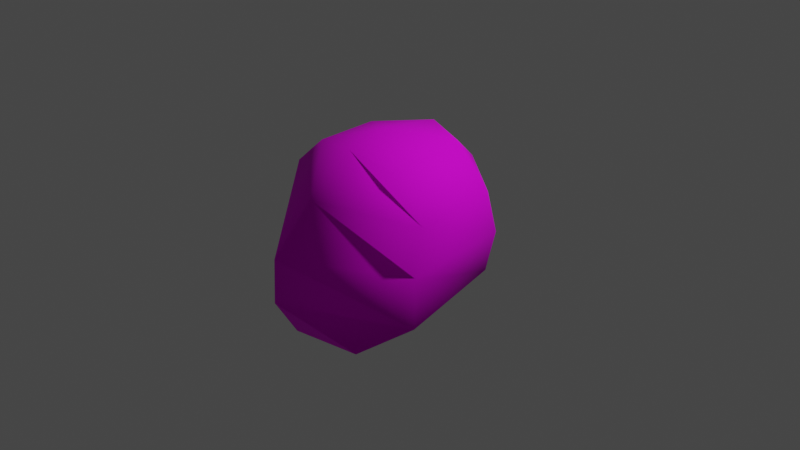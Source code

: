 # Source: Rock2.blend  (saved by Blender 2.92.15; exported with 4.5.12 LTS)
import bpy
from mathutils import Matrix  # noqa: F401  (used for matrix-valued properties, if any)

bpy.ops.wm.read_factory_settings(use_empty=True)
scene = bpy.context.scene
scene.name = 'Scene'

# ---- collections
col_collection = bpy.data.collections.new('Collection'); scene.collection.children.link(col_collection)

# ---- images (referenced by path relative to the original .blend; pixels are not part of the script)
import os
ASSET_DIR = os.environ.get("B2B_ASSET_DIR", "")  # directory of the original .blend (textures are referenced by path, not embedded)
HERE = os.path.dirname(os.path.abspath(__file__))  # packed textures are extracted next to this script under _unpacked/

def load_image(name, relpath, width, height, colorspace="sRGB"):
    """Load a texture the original file referenced (path relative to the .blend, or extracted next to this script)."""
    p = next((c for c in (os.path.join(HERE, relpath), os.path.join(ASSET_DIR, relpath)) if relpath and os.path.exists(c)), "")
    if p:
        img = bpy.data.images.load(p, check_existing=True)
        img.name = name
    else:  # same state as the original file: an image datablock whose file is absent (Cycles renders it pink)
        img = bpy.data.images.new(name, width, height)
        img.source = "FILE"
        img.filepath = "//" + (relpath or name)
    img.colorspace_settings.name = colorspace
    return img
img_rock2 = load_image('Rock2', 'Rock2.png', 1024, 1024, 'sRGB')

# ---- materials (node trees are filled in below, after node groups)
mat_rockmat2 = bpy.data.materials.new('RockMat2')
mat_rockmat2.use_transparent_shadow = False

# ---- material node trees
mat_rockmat2.use_nodes = True; mat_rockmat2.node_tree.nodes.clear()
_N = mat_rockmat2.node_tree.nodes; _L = mat_rockmat2.node_tree.links
n0 = _N.new('ShaderNodeBsdfPrincipled'); n0.name = 'Principled BSDF'; n0.location = (10, 300)
n0.distribution = 'GGX'
n0.subsurface_method = 'BURLEY'
n0.inputs[2].default_value = 0.9
n0.inputs[3].default_value = 1.45
n0.inputs[13].default_value = 0.2
n0.inputs[27].default_value = (0.0, 0.0, 0.0, 1.0)
n0.inputs[28].default_value = 1.0
n1 = _N.new('ShaderNodeOutputMaterial'); n1.name = 'Material Output'; n1.location = (300, 300)
n2 = _N.new('ShaderNodeTexImage'); n2.name = 'Image Texture'; n2.location = (-280, 280)
n2.image = img_rock2
_L.new(n0.outputs[0], n1.inputs[0])
_L.new(n2.outputs[0], n0.inputs[0])
n1.is_active_output = True

# ---- world
world_world = bpy.data.worlds.new('World'); scene.world = world_world
world_world.use_nodes = True; world_world.node_tree.nodes.clear()
_N = world_world.node_tree.nodes; _L = world_world.node_tree.links
n0 = _N.new('ShaderNodeOutputWorld'); n0.name = 'World Output'; n0.location = (300, 300)
n1 = _N.new('ShaderNodeBackground'); n1.name = 'Background'; n1.location = (10, 300)
n1.inputs[0].default_value = (0.05088, 0.05088, 0.05088, 1.0)
_L.new(n1.outputs[0], n0.inputs[0])
n0.is_active_output = True
world_world.color = (0.05088, 0.05088, 0.05088)
world_world.use_sun_shadow = False
world_world.sun_shadow_jitter_overblur = 0.0

# ---- cameras
cam_camera = bpy.data.cameras.new('Camera')
cam_camera.clip_end = 100.0
cam_camera.ortho_scale = 7.314

# ---- lights
light_light = bpy.data.lights.new('Light', 'POINT')
light_light.transmission_factor = 0.0
light_light.energy = 1000.0
light_light.shadow_soft_size = 0.1
light_light.shadow_maximum_resolution = 0.006
light_light.use_absolute_resolution = True

# ---- meshes
me_sphere = bpy.data.meshes.new('Sphere')
me_sphere.from_pydata([(-0.1151, 0.5927, 0.8854), (0.1082, 0.9407, 0.4621), (0.12, 1.119, -0.1145), (-0.05129, 0.9048, -0.5211), (0.0, 0.5, -0.8926), (-0.01262, -0.1719, 1.029), (0.5899, 0.2061, 0.9748), (1.002, 0.2049, 0.5759), (0.866, 0.5, -4.371e-08), (0.751, 0.4931, -0.4772), (0.433, 0.25, -0.891), (0.5695, -0.596, 0.8732), (0.9522, -0.601, 0.447), (0.8321, -0.5834, -0.1317), (0.9773, -0.7294, -0.5665), (0.5284, -1.068, -0.903), (0.003126, -0.6456, 0.9408), (-0.1201, -1.035, 0.5075), (-0.2394, -1.405, -0.04695), (-0.3304, -1.364, -0.5812), (-0.2433, -1.172, -0.9401), (0.0, 1.51e-07, -0.9113), (-0.5493, -0.5249, 0.8484), (-0.9183, -0.5305, 0.5211), (-1.023, -0.2976, -0.08681), (-0.9947, -0.3565, -0.6118), (-0.6047, -0.2467, -0.9318), (-0.6494, 0.2191, 0.8151), (-0.9968, 0.348, 0.4721), (-0.837, 0.6815, -0.0193), (-0.75, 0.433, -0.5), (-0.433, 0.25, -0.866)], [], [(1, 0, 6, 7), (4, 3, 9, 10), (2, 1, 7, 8), (0, 5, 6), (21, 4, 10), (3, 2, 8, 9), (10, 9, 14, 15), (8, 7, 12, 13), (6, 5, 11), (21, 10, 15), (9, 8, 13, 14), (7, 6, 11, 12), (15, 14, 19, 20), (13, 12, 17, 18), (11, 5, 16), (21, 15, 20), (14, 13, 18, 19), (12, 11, 16, 17), (18, 17, 23, 24), (16, 5, 22), (21, 20, 26), (19, 18, 24, 25), (17, 16, 22, 23), (20, 19, 25, 26), (22, 5, 27), (21, 26, 31), (25, 24, 29, 30), (23, 22, 27, 28), (26, 25, 30, 31), (24, 23, 28, 29), (21, 31, 4), (30, 29, 2, 3), (28, 27, 0, 1), (31, 30, 3, 4), (29, 28, 1, 2), (27, 5, 0)])
me_sphere.polygons.foreach_set('use_smooth', [True] * 36)
_uv = me_sphere.uv_layers.new(name='UVMap')
_uv.uv.foreach_set('vector', [0.4005, 0.8702, 0.3522, 0.7258, 0.4361, 0.6011, 0.498, 0.598, 0.7439, 0.6912, 0.7431, 0.7423, 0.6285, 0.6918, 0.692, 0.6186, 0.6422, 0.8534, 0.4005, 0.8702, 0.498, 0.598, 0.5623, 0.7006, 0.3522, 0.7258, 0.3669, 0.4992, 0.4361, 0.6011, 0.7439, 0.5534, 0.7439, 0.6912, 0.692, 0.6186, 0.7431, 0.7423, 0.6422, 0.8534, 0.5623, 0.7006, 0.6285, 0.6918, 0.692, 0.6186, 0.6285, 0.6918, 0.6228, 0.3658, 0.697, 0.3496, 0.5623, 0.7006, 0.498, 0.598, 0.5085, 0.3823, 0.581, 0.3642, 0.4361, 0.6011, 0.3669, 0.4992, 0.4406, 0.38, 0.7439, 0.5534, 0.692, 0.6186, 0.697, 0.3496, 0.6285, 0.6918, 0.5623, 0.7006, 0.581, 0.3642, 0.6228, 0.3658, 0.498, 0.598, 0.4361, 0.6011, 0.4406, 0.38, 0.5085, 0.3823, 0.697, 0.3496, 0.6228, 0.3658, 0.8022, 0.1888, 0.8476, 0.2555, 0.581, 0.3642, 0.5085, 0.3823, 0.3392, 0.1791, 0.7817, 0.08069, 0.4406, 0.38, 0.3669, 0.4992, 0.369, 0.3526, 0.7439, 0.5534, 0.697, 0.3496, 0.8476, 0.2555, 0.6228, 0.3658, 0.581, 0.3642, 0.7817, 0.08069, 0.8022, 0.1888, 0.5085, 0.3823, 0.4406, 0.38, 0.369, 0.3526, 0.3392, 0.1791, 0.1323, 0.08844, 0.3392, 0.1791, 0.2362, 0.3981, 0.1625, 0.4624, 0.369, 0.3526, 0.3669, 0.4992, 0.2961, 0.3937, 0.7439, 0.5534, 0.8476, 0.2555, 0.901, 0.4883, 0.0458, 0.1888, 0.1323, 0.08844, 0.1625, 0.4624, 0.1072, 0.4538, 0.3392, 0.1791, 0.369, 0.3526, 0.2961, 0.3937, 0.2362, 0.3981, 0.01685, 0.2663, 0.0458, 0.1888, 0.1072, 0.4538, 0.05473, 0.4806, 0.2961, 0.3937, 0.3669, 0.4992, 0.2838, 0.6138, 0.7439, 0.5534, 0.901, 0.4883, 0.8301, 0.6218, 0.1072, 0.4538, 0.1625, 0.4624, 0.1688, 0.7464, 0.1016, 0.6787, 0.2362, 0.3981, 0.2961, 0.3937, 0.2838, 0.6138, 0.2273, 0.6386, 0.05473, 0.4806, 0.1072, 0.4538, 0.1016, 0.6787, 0.04121, 0.6218, 0.1625, 0.4624, 0.2362, 0.3981, 0.2273, 0.6386, 0.1688, 0.7464, 0.7439, 0.5534, 0.8301, 0.6218, 0.7439, 0.6912, 0.858, 0.6787, 0.9282, 0.8767, 0.6422, 0.8534, 0.7431, 0.7423, 0.2273, 0.6386, 0.2838, 0.6138, 0.3522, 0.7258, 0.4005, 0.8702, 0.8301, 0.6218, 0.858, 0.6787, 0.7431, 0.7423, 0.7439, 0.6912, 0.9282, 0.8767, 0.6333, 0.9781, 0.4005, 0.8702, 0.6422, 0.8534, 0.2838, 0.6138, 0.3669, 0.4992, 0.3522, 0.7258])
me_sphere.materials.append(mat_rockmat2)
me_sphere.use_remesh_fix_poles = True
me_sphere.use_remesh_preserve_attributes = False
me_sphere.use_mirror_vertex_groups = False
me_sphere.update()

# ---- objects
ob_light = bpy.data.objects.new('Light', light_light)
ob_camera = bpy.data.objects.new('Camera', cam_camera)
ob_rock2 = bpy.data.objects.new('Rock2', me_sphere)

# ---- transforms, parenting, visibility, modifiers, constraints
ob_light.location = (4.076, 1.005, 5.904)
ob_light.rotation_euler = (0.6503, 0.05522, 1.866)
ob_light.lock_rotations_4d = False
ob_light.empty_display_type = 'ARROWS'
ob_light.color = (0.0, 0.0, 0.0, 0.0)
ob_light.lineart.crease_threshold = 0.0
ob_camera.location = (7.359, -6.926, 4.958)
ob_camera.rotation_euler = (1.109, 0.0, 0.8149)
ob_camera.lock_rotations_4d = False
ob_camera.empty_display_type = 'ARROWS'
ob_camera.color = (0.0, 0.0, 0.0, 0.0)
ob_camera.display_type = 'WIRE'
ob_camera.lineart.crease_threshold = 0.0
ob_rock2.location = (0.0, 0.0, 0.0)
ob_rock2.lineart.crease_threshold = 0.0

# ---- collection membership
col_collection.objects.link(ob_light)
col_collection.objects.link(ob_camera)
col_collection.objects.link(ob_rock2)

# ---- scene / render settings (as saved in the file)
scene.camera = ob_camera
scene.frame_start = 1; scene.frame_end = 250; scene.frame_set(1)
scene.render.engine = 'BLENDER_EEVEE_NEXT'
scene.cycles.use_denoising = False
scene.cycles.samples = 128
scene.cycles.sampling_pattern = 'TABULATED_SOBOL'
scene.cycles.use_adaptive_sampling = False
scene.cycles.use_light_tree = False
scene.view_settings.view_transform = 'Filmic'
bpy.context.view_layer.update()
